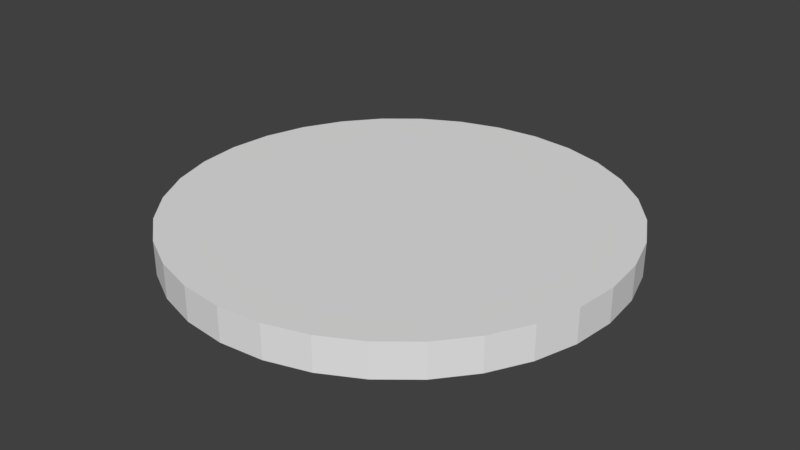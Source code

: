 # Source: Tower_Over_03.blend  (saved by Blender 2.79.0; exported with 4.5.12 LTS)
import bpy
from mathutils import Matrix  # noqa: F401  (used for matrix-valued properties, if any)

bpy.ops.wm.read_factory_settings(use_empty=True)
scene = bpy.context.scene
scene.name = 'Scene'

# ---- collections
col_collection_1 = bpy.data.collections.new('Collection 1'); scene.collection.children.link(col_collection_1)

# ---- world
world_world = bpy.data.worlds.new('World'); scene.world = world_world
world_world.color = (0.05088, 0.05088, 0.05088)
world_world.use_sun_shadow = False
world_world.sun_shadow_jitter_overblur = 0.0
world_world.cycles.sampling_method = 'MANUAL'

# ---- meshes
me_cylinder_001 = bpy.data.meshes.new('Cylinder.001')
me_cylinder_001.from_pydata([(0.0, -0.34, -4.46), (0.0, 0.34, -4.46), (0.8701, -0.34, -4.374), (0.8701, 0.34, -4.374), (1.707, -0.34, -4.121), (1.707, 0.34, -4.121), (2.478, -0.34, -3.708), (2.478, 0.34, -3.708), (3.154, -0.34, -3.154), (3.154, 0.34, -3.154), (3.708, -0.34, -2.478), (3.708, 0.34, -2.478), (4.121, -0.34, -1.707), (4.121, 0.34, -1.707), (4.374, -0.34, -0.8701), (4.374, 0.34, -0.8701), (4.46, -0.34, -3.219e-07), (4.46, 0.34, -3.516e-07), (4.374, -0.34, 0.8701), (4.374, 0.34, 0.8701), (4.121, -0.34, 1.707), (4.121, 0.34, 1.707), (3.708, -0.34, 2.478), (3.708, 0.34, 2.478), (3.154, -0.34, 3.154), (3.154, 0.34, 3.154), (2.478, -0.34, 3.708), (2.478, 0.34, 3.708), (1.707, -0.34, 4.121), (1.707, 0.34, 4.121), (0.8701, -0.34, 4.374), (0.8701, 0.34, 4.374), (-1.453e-06, -0.34, 4.46), (-1.453e-06, 0.34, 4.46), (-0.8701, -0.34, 4.374), (-0.8701, 0.34, 4.374), (-1.707, -0.34, 4.121), (-1.707, 0.34, 4.121), (-2.478, -0.34, 3.708), (-2.478, 0.34, 3.708), (-3.154, -0.34, 3.154), (-3.154, 0.34, 3.154), (-3.708, -0.34, 2.478), (-3.708, 0.34, 2.478), (-4.121, -0.34, 1.707), (-4.121, 0.34, 1.707), (-4.374, -0.34, 0.8701), (-4.374, 0.34, 0.8701), (-4.46, -0.34, -4.292e-06), (-4.46, 0.34, -4.321e-06), (-4.374, -0.34, -0.8701), (-4.374, 0.34, -0.8701), (-4.121, -0.34, -1.707), (-4.121, 0.34, -1.707), (-3.708, -0.34, -2.478), (-3.708, 0.34, -2.478), (-3.154, -0.34, -3.154), (-3.154, 0.34, -3.154), (-2.478, -0.34, -3.708), (-2.478, 0.34, -3.708), (-1.707, -0.34, -4.121), (-1.707, 0.34, -4.121), (-0.8701, -0.34, -4.374), (-0.8701, 0.34, -4.374)], [], [(0, 1, 3, 2), (2, 3, 5, 4), (4, 5, 7, 6), (6, 7, 9, 8), (8, 9, 11, 10), (10, 11, 13, 12), (12, 13, 15, 14), (14, 15, 17, 16), (16, 17, 19, 18), (18, 19, 21, 20), (20, 21, 23, 22), (22, 23, 25, 24), (24, 25, 27, 26), (26, 27, 29, 28), (28, 29, 31, 30), (30, 31, 33, 32), (32, 33, 35, 34), (34, 35, 37, 36), (36, 37, 39, 38), (38, 39, 41, 40), (40, 41, 43, 42), (42, 43, 45, 44), (44, 45, 47, 46), (46, 47, 49, 48), (48, 49, 51, 50), (50, 51, 53, 52), (52, 53, 55, 54), (54, 55, 57, 56), (56, 57, 59, 58), (58, 59, 61, 60), (3, 1, 63, 61, 59, 57, 55, 53, 51, 49, 47, 45, 43, 41, 39, 37, 35, 33, 31, 29, 27, 25, 23, 21, 19, 17, 15, 13, 11, 9, 7, 5), (60, 61, 63, 62), (62, 63, 1, 0), (0, 2, 4, 6, 8, 10, 12, 14, 16, 18, 20, 22, 24, 26, 28, 30, 32, 34, 36, 38, 40, 42, 44, 46, 48, 50, 52, 54, 56, 58, 60, 62)])
_uv = me_cylinder_001.uv_layers.new(name='UVMap')
_uv.uv.foreach_set('vector', [0.2697, 0.7036, 0.2697, 0.7483, 0.2123, 0.7483, 0.2123, 0.7036, 0.2123, 0.7036, 0.2123, 0.7483, 0.1548, 0.7483, 0.1548, 0.7036, 0.1548, 0.7036, 0.1548, 0.7483, 0.09741, 0.7483, 0.09741, 0.7036, 0.09741, 0.7036, 0.09741, 0.7483, 0.03998, 0.7483, 0.03998, 0.7036, 0.9571, 0.5997, 0.9571, 0.6444, 0.8996, 0.6444, 0.8996, 0.5997, 0.8996, 0.5997, 0.8996, 0.6444, 0.8422, 0.6444, 0.8422, 0.5997, 0.8422, 0.5997, 0.8422, 0.6444, 0.7848, 0.6444, 0.7848, 0.5997, 0.7848, 0.5997, 0.7848, 0.6444, 0.7274, 0.6444, 0.7274, 0.5997, 0.7274, 0.5997, 0.7274, 0.6444, 0.6699, 0.6444, 0.6699, 0.5997, 0.6699, 0.5997, 0.6699, 0.6444, 0.6125, 0.6444, 0.6125, 0.5997, 0.6125, 0.5997, 0.6125, 0.6444, 0.5551, 0.6444, 0.5551, 0.5997, 0.5551, 0.5997, 0.5551, 0.6444, 0.4977, 0.6444, 0.4977, 0.5997, 0.4977, 0.5997, 0.4977, 0.6444, 0.4402, 0.6444, 0.4402, 0.5997, 0.4402, 0.5997, 0.4402, 0.6444, 0.3828, 0.6444, 0.3828, 0.5997, 0.3828, 0.5997, 0.3828, 0.6444, 0.3254, 0.6444, 0.3254, 0.5997, 0.3254, 0.5997, 0.3254, 0.6444, 0.2679, 0.6444, 0.2679, 0.5997, 0.2679, 0.5997, 0.2679, 0.6444, 0.2105, 0.6444, 0.2105, 0.5997, 0.2105, 0.5997, 0.2105, 0.6444, 0.1531, 0.6444, 0.1531, 0.5997, 0.1531, 0.5997, 0.1531, 0.6444, 0.09566, 0.6444, 0.09566, 0.5997, 0.09566, 0.5997, 0.09566, 0.6444, 0.03824, 0.6444, 0.03824, 0.5997, 0.9588, 0.7036, 0.9588, 0.7483, 0.9014, 0.7483, 0.9014, 0.7036, 0.9014, 0.7036, 0.9014, 0.7483, 0.844, 0.7483, 0.844, 0.7036, 0.844, 0.7036, 0.844, 0.7483, 0.7865, 0.7483, 0.7865, 0.7036, 0.7865, 0.7036, 0.7865, 0.7483, 0.7291, 0.7483, 0.7291, 0.7036, 0.7291, 0.7036, 0.7291, 0.7483, 0.6717, 0.7483, 0.6717, 0.7036, 0.6717, 0.7036, 0.6717, 0.7483, 0.6143, 0.7483, 0.6143, 0.7036, 0.6143, 0.7036, 0.6143, 0.7483, 0.5568, 0.7483, 0.5568, 0.7036, 0.5568, 0.7036, 0.5568, 0.7483, 0.4994, 0.7483, 0.4994, 0.7036, 0.4994, 0.7036, 0.4994, 0.7483, 0.442, 0.7483, 0.442, 0.7036, 0.442, 0.7036, 0.442, 0.7483, 0.3845, 0.7483, 0.3845, 0.7036, 0.9375, 0.4062, 0.9047, 0.4389, 0.8663, 0.4646, 0.8235, 0.4823, 0.7781, 0.4914, 0.7318, 0.4914, 0.6864, 0.4823, 0.6436, 0.4646, 0.6051, 0.4389, 0.5724, 0.4062, 0.5467, 0.3677, 0.529, 0.3249, 0.52, 0.2795, 0.52, 0.2332, 0.529, 0.1878, 0.5467, 0.1451, 0.5724, 0.1066, 0.6051, 0.07385, 0.6436, 0.04813, 0.6864, 0.03042, 0.7318, 0.02139, 0.7781, 0.02139, 0.8235, 0.03042, 0.8663, 0.04813, 0.9047, 0.07385, 0.9375, 0.1066, 0.9632, 0.1451, 0.9809, 0.1878, 0.9899, 0.2332, 0.9899, 0.2795, 0.9809, 0.3249, 0.9632, 0.3677, 0.3845, 0.7036, 0.3845, 0.7483, 0.3271, 0.7483, 0.3271, 0.7036, 0.3271, 0.7036, 0.3271, 0.7483, 0.2697, 0.7483, 0.2697, 0.7036, 0.324, 0.02745, 0.3667, 0.04516, 0.4052, 0.07088, 0.438, 0.1036, 0.4637, 0.1421, 0.4814, 0.1849, 0.4904, 0.2303, 0.4904, 0.2766, 0.4814, 0.322, 0.4637, 0.3647, 0.438, 0.4032, 0.4052, 0.4359, 0.3667, 0.4617, 0.324, 0.4794, 0.2786, 0.4884, 0.2323, 0.4884, 0.1869, 0.4794, 0.1441, 0.4617, 0.1056, 0.4359, 0.07291, 0.4032, 0.04719, 0.3647, 0.02948, 0.322, 0.02045, 0.2766, 0.02045, 0.2303, 0.02948, 0.1849, 0.04719, 0.1421, 0.07291, 0.1036, 0.1056, 0.07088, 0.1441, 0.04516, 0.1869, 0.02745, 0.2323, 0.01842, 0.2786, 0.01842])
me_cylinder_001.use_remesh_preserve_volume = False
me_cylinder_001.use_remesh_preserve_attributes = False
me_cylinder_001.use_mirror_vertex_groups = False
me_cylinder_001.update()

# ---- objects
ob_cylinder = bpy.data.objects.new('Cylinder', me_cylinder_001)

# ---- transforms, parenting, visibility, modifiers, constraints
ob_cylinder.location = (0.0, 0.0, 0.3607)
ob_cylinder.rotation_euler = (1.571, 0.0, 0.0)
ob_cylinder.lineart.crease_threshold = 0.0

# ---- collection membership
col_collection_1.objects.link(ob_cylinder)

# ---- scene / render settings (as saved in the file)
scene.frame_start = 1; scene.frame_end = 250; scene.frame_set(1)
scene.render.engine = 'BLENDER_EEVEE_NEXT'
scene.render.resolution_percentage = 50
scene.render.dither_intensity = 0.0
scene.cycles.use_denoising = False
scene.cycles.samples = 128
scene.cycles.sampling_pattern = 'TABULATED_SOBOL'
scene.cycles.use_adaptive_sampling = False
scene.cycles.use_light_tree = False
scene.cycles.blur_glossy = 0.0
scene.cycles.sample_clamp_indirect = 0.0
scene.view_settings.view_transform = 'Standard'
bpy.context.view_layer.update()

# ---- added for rendering (the .blend has no active camera and no usable light): camera, sun
cam_auto = bpy.data.cameras.new('AutoCamera')
cam_auto.lens = 50.0
cam_auto.sensor_width = 36.0
cam_auto.clip_end = 1000.0
ob_auto_camera = bpy.data.objects.new('AutoCamera', cam_auto)
scene.collection.objects.link(ob_auto_camera)
ob_auto_camera.location = (11.6885, -14.0261, 9.71145)
ob_auto_camera.rotation_euler = (1.09748, -7.21219e-08, 0.694738)
scene.camera = ob_auto_camera
light_auto_sun = bpy.data.lights.new('AutoSun', 'SUN')
light_auto_sun.energy = 3.0
light_auto_sun.angle = 0.0523599
ob_auto_sun = bpy.data.objects.new('AutoSun', light_auto_sun)
scene.collection.objects.link(ob_auto_sun)
ob_auto_sun.rotation_euler = (0.872665, 0.174533, 0.523599)
bpy.context.view_layer.update()
